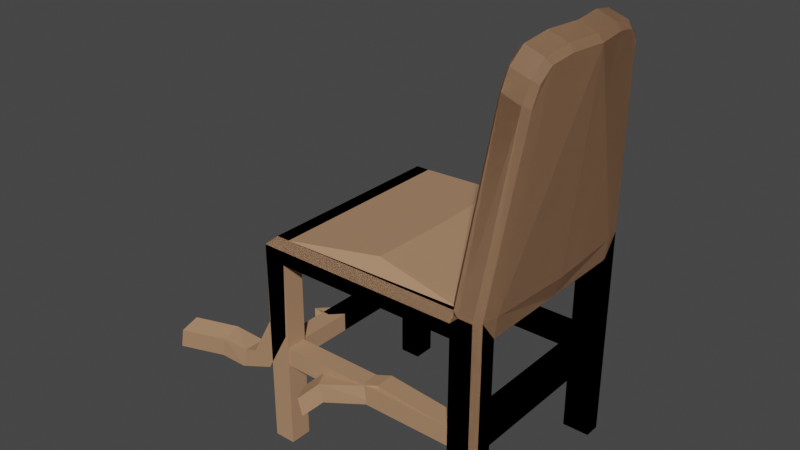 # Source: cadeira.blend  (saved by Blender 3.2.14; exported with 4.5.12 LTS)
import bpy
from mathutils import Matrix  # noqa: F401  (used for matrix-valued properties, if any)

bpy.ops.wm.read_factory_settings(use_empty=True)
scene = bpy.context.scene
scene.name = 'Scene'

# ---- collections
col_collection = bpy.data.collections.new('Collection'); scene.collection.children.link(col_collection)

# ---- materials (node trees are filled in below, after node groups)
mat_material = bpy.data.materials.new('Material')
mat_material.alpha_threshold = 0.0
mat_material.use_transparent_shadow = False
mat_material.line_color = (0.0, 0.0, 0.0, 1.0)

# ---- material node trees
mat_material.use_nodes = True; mat_material.node_tree.nodes.clear()
_N = mat_material.node_tree.nodes; _L = mat_material.node_tree.links
n0 = _N.new('ShaderNodeOutputMaterial'); n0.name = 'Material Output'; n0.location = (300, 300)
n1 = _N.new('ShaderNodeBsdfPrincipled'); n1.name = 'Principled BSDF'; n1.location = (10, 300)
n1.distribution = 'GGX'
n1.subsurface_method = 'RANDOM_WALK_SKIN'
n1.inputs[0].default_value = (0.448, 0.2501, 0.1384, 1.0)
n1.inputs[2].default_value = 0.6609
n1.inputs[3].default_value = 1.45
n1.inputs[13].default_value = 0.7754
n1.inputs[27].default_value = (0.0, 0.0, 0.0, 1.0)
n1.inputs[28].default_value = 1.0
_L.new(n1.outputs[0], n0.inputs[0])
n0.is_active_output = True

# ---- world
world_world = bpy.data.worlds.new('World'); scene.world = world_world
world_world.use_nodes = True; world_world.node_tree.nodes.clear()
_N = world_world.node_tree.nodes; _L = world_world.node_tree.links
n0 = _N.new('ShaderNodeOutputWorld'); n0.name = 'World Output'; n0.location = (300, 300)
n1 = _N.new('ShaderNodeBackground'); n1.name = 'Background'; n1.location = (10, 300)
n1.inputs[0].default_value = (0.05088, 0.05088, 0.05088, 1.0)
_L.new(n1.outputs[0], n0.inputs[0])
n0.is_active_output = True
world_world.color = (0.05088, 0.05088, 0.05088)
world_world.use_sun_shadow = False
world_world.sun_shadow_jitter_overblur = 0.0

# ---- meshes
me_cube = bpy.data.meshes.new('Cube')
me_cube.from_pydata([(-0.3, -0.2472, 0.4514), (0.2431, 2.899e-09, 0.4514), (-0.3, -3.577e-09, 0.4514), (0.2601, 3.101e-09, 0.5018), (-0.3, -0.196, 0.4514), (0.2496, -0.196, 0.5018), (0.2431, -0.196, 0.4514), (-0.2495, -0.2472, 0.4514), (-0.2495, -2.975e-09, 0.4514), (-0.2495, -2.975e-09, 0.5018), (-0.2495, -0.196, 0.5018), (-0.2495, -0.196, 0.4514), (0.1788, -0.2472, 0.4514), (0.1788, 2.132e-09, 0.4514), (0.1957, 2.334e-09, 0.5018), (0.1853, -0.196, 0.5018), (0.1788, -0.196, 0.4514), (-0.3, -0.196, -0.0008672), (-0.3, -0.2472, -0.0008672), (0.1788, -0.2472, -0.0008672), (0.2431, -0.196, -0.0008672), (-0.2495, -0.196, -0.0008672), (-0.2495, -0.2472, -0.0008672), (0.1788, -0.196, -0.0008672), (-0.2819, -0.2291, 0.5018), (-0.3, -0.2472, 0.4838), (-0.3, -3.577e-09, 0.4838), (-0.2819, -3.362e-09, 0.5018), (-0.3, -0.196, 0.4838), (-0.2819, -0.196, 0.5018), (-0.2495, -0.2472, 0.4838), (-0.2495, -0.2291, 0.5018), (0.1788, -0.2472, 0.4838), (0.1968, -0.2472, 0.5018), (0.2451, 2.923e-09, 1.002), (0.254, 3.029e-09, 1.009), (0.2435, -0.07704, 1.009), (0.2163, -0.1732, 0.9203), (0.224, -0.181, 0.9209), (0.2347, -0.07814, 1.002), (0.2223, -0.162, 0.9618), (0.2305, -0.1691, 0.9648), (0.2266, -0.1325, 0.9909), (0.2352, -0.1367, 0.9969), (0.1788, -0.2357, 0.4952), (0.1788, -0.2187, 0.5018), (0.1708, -0.2291, 0.5018), (0.1788, -0.2356, 0.5219), (0.1862, -0.2454, 0.5123), (0.2431, -0.234, 0.5018), (0.23, -0.2472, 0.5018), (0.23, -0.2472, 0.4514), (0.2431, -0.234, 0.4514), (0.2431, -0.234, -0.0008672), (0.23, -0.2472, -0.0008672), (0.297, -0.07885, 0.9793), (0.2964, 3.534e-09, 0.9941), (0.3075, 3.666e-09, 0.9793), (0.2859, -0.07704, 0.9941), (0.2666, -0.181, 0.9063), (0.279, -0.1686, 0.9004), (0.2777, -0.1367, 0.9824), (0.289, -0.1299, 0.9688), (0.273, -0.1691, 0.9502), (0.285, -0.1574, 0.9416), (0.1788, -0.196, 0.2506), (0.1788, -0.196, 0.1999), (0.1788, -0.2472, 0.1999), (0.1788, -0.2472, 0.2506), (0.2431, -0.196, 0.2506), (0.2431, -0.196, 0.1999), (0.2431, -0.234, 0.1999), (0.2431, -0.234, 0.2506), (0.23, -0.2472, 0.2506), (0.23, -0.2472, 0.1999), (-0.3, -0.196, 0.2506), (-0.3, -0.196, 0.1999), (-0.3, -0.2472, 0.1999), (-0.3, -0.2472, 0.2506), (-0.2495, -0.2472, 0.1999), (-0.2495, -0.2472, 0.2506), (-0.2495, -0.196, 0.1999), (-0.2495, -0.196, 0.2506), (0.1788, -0.199, 0.2476), (0.1788, -0.199, 0.2029), (0.1788, -0.2442, 0.2029), (0.1788, -0.2442, 0.2476), (-0.2549, -0.199, 0.2476), (-0.2549, -0.199, 0.2029), (-0.2549, -0.2442, 0.2029), (-0.2549, -0.2442, 0.2476), (0.1826, -0.196, 0.2475), (0.1826, -0.196, 0.2029), (0.2393, -0.196, 0.2475), (0.2393, -0.196, 0.2029), (0.1826, 2.178e-09, 0.2475), (0.1826, 2.178e-09, 0.2029), (0.2393, 2.853e-09, 0.2475), (0.2393, 2.853e-09, 0.2029), (-0.2961, -0.196, 0.2467), (-0.2961, -0.196, 0.2038), (-0.2534, -0.196, 0.2038), (-0.2534, -0.196, 0.2467), (-0.2961, -3.531e-09, 0.2467), (-0.2961, -3.531e-09, 0.2038), (-0.2534, -3.021e-09, 0.2038), (-0.2534, -3.021e-09, 0.2467), (-0.3, 0.2472, 0.4514), (-0.3, 0.196, 0.4514), (0.2496, 0.196, 0.5018), (0.2431, 0.196, 0.4514), (-0.2495, 0.2472, 0.4514), (-0.2495, 0.196, 0.5018), (-0.2495, 0.196, 0.4514), (0.1788, 0.2472, 0.4514), (0.1853, 0.196, 0.5018), (0.1788, 0.196, 0.4514), (-0.3, 0.196, -0.0008672), (-0.3, 0.2472, -0.0008672), (0.1788, 0.2472, -0.0008672), (0.2431, 0.196, -0.0008672), (-0.2495, 0.196, -0.0008672), (-0.2495, 0.2472, -0.0008672), (0.1788, 0.196, -0.0008672), (-0.2819, 0.2291, 0.5018), (-0.3, 0.2472, 0.4838), (-0.3, 0.196, 0.4838), (-0.2819, 0.196, 0.5018), (-0.2495, 0.2472, 0.4838), (-0.2495, 0.2291, 0.5018), (0.1788, 0.2472, 0.4838), (0.1968, 0.2472, 0.5018), (0.2435, 0.07704, 1.009), (0.2163, 0.1732, 0.9203), (0.224, 0.181, 0.9209), (0.2347, 0.07814, 1.002), (0.2223, 0.162, 0.9618), (0.2305, 0.1691, 0.9648), (0.2266, 0.1325, 0.9909), (0.2352, 0.1367, 0.9969), (0.1788, 0.2357, 0.4952), (0.1788, 0.2187, 0.5018), (0.1708, 0.2291, 0.5018), (0.1788, 0.2356, 0.5219), (0.1862, 0.2454, 0.5123), (0.2431, 0.234, 0.5018), (0.23, 0.2472, 0.5018), (0.23, 0.2472, 0.4514), (0.2431, 0.234, 0.4514), (0.2431, 0.234, -0.0008672), (0.23, 0.2472, -0.0008672), (0.297, 0.07885, 0.9793), (0.2859, 0.07704, 0.9941), (0.2666, 0.181, 0.9063), (0.279, 0.1686, 0.9004), (0.2777, 0.1367, 0.9824), (0.289, 0.1299, 0.9688), (0.273, 0.1691, 0.9502), (0.285, 0.1574, 0.9416), (0.1788, 0.196, 0.2506), (0.1788, 0.196, 0.1999), (0.1788, 0.2472, 0.1999), (0.1788, 0.2472, 0.2506), (0.2431, 0.196, 0.2506), (0.2431, 0.196, 0.1999), (0.2431, 0.234, 0.1999), (0.2431, 0.234, 0.2506), (0.23, 0.2472, 0.2506), (0.23, 0.2472, 0.1999), (-0.3, 0.196, 0.2506), (-0.3, 0.196, 0.1999), (-0.3, 0.2472, 0.1999), (-0.3, 0.2472, 0.2506), (-0.2495, 0.2472, 0.1999), (-0.2495, 0.2472, 0.2506), (-0.2495, 0.196, 0.1999), (-0.2495, 0.196, 0.2506), (0.1788, 0.199, 0.2476), (0.1788, 0.199, 0.2029), (0.1788, 0.2442, 0.2029), (0.1788, 0.2442, 0.2476), (-0.2549, 0.199, 0.2476), (-0.2549, 0.199, 0.2029), (-0.2549, 0.2442, 0.2029), (-0.2549, 0.2442, 0.2476), (0.1826, 0.196, 0.2475), (0.1826, 0.196, 0.2029), (0.2393, 0.196, 0.2475), (0.2393, 0.196, 0.2029), (-0.2961, 0.196, 0.2467), (-0.2961, 0.196, 0.2038), (-0.2534, 0.196, 0.2038), (-0.2534, 0.196, 0.2467)], [], [(70, 71, 53, 20), (31, 10, 29, 24), (12, 32, 30, 7), (4, 28, 26, 2), (10, 9, 27, 29), (7, 30, 25, 0), (1, 3, 5, 6), (8, 11, 4, 2), (13, 16, 11, 8), (63, 41, 38, 59), (15, 14, 9, 10), (16, 12, 7, 11), (67, 66, 23, 19), (5, 3, 57, 55, 62, 64, 60, 49), (1, 6, 16, 13), (21, 22, 18, 17), (58, 56, 35, 36), (66, 70, 20, 23), (77, 76, 17, 18), (20, 53, 54, 19, 23), (79, 77, 18, 22), (81, 79, 22, 21), (76, 81, 21, 17), (6, 5, 49, 52), (48, 33, 50, 59, 38), (44, 32, 33, 48), (74, 67, 19, 54), (61, 43, 41, 63), (44, 46, 31, 30, 32), (31, 24, 25, 30), (29, 27, 26, 28), (24, 29, 28, 25), (46, 45, 15, 10, 31), (0, 25, 28, 4), (44, 45, 46), (34, 39, 36, 35), (39, 42, 43, 36), (42, 40, 41, 43), (40, 37, 38, 41), (47, 45, 44, 48), (37, 47, 48, 38), (58, 36, 43, 61), (50, 51, 52, 49), (72, 52, 51, 73), (56, 58, 55, 57), (62, 55, 58, 61), (64, 62, 61, 63), (60, 64, 63, 59), (49, 60, 59, 50), (51, 50, 33, 32, 12), (53, 71, 74, 54), (71, 72, 73, 74), (51, 12, 68, 73), (73, 68, 67, 74), (16, 6, 69, 65), (70, 66, 92, 94), (12, 16, 65, 68), (6, 52, 72, 69), (69, 72, 71, 70), (4, 11, 82, 75), (81, 76, 100, 101), (11, 7, 80, 82), (82, 80, 79, 81), (7, 0, 78, 80), (80, 78, 77, 79), (0, 4, 75, 78), (78, 75, 76, 77), (67, 68, 86, 85), (86, 83, 87, 90), (68, 65, 83, 86), (65, 66, 84, 83), (66, 67, 85, 84), (90, 87, 88, 89), (83, 84, 88, 87), (84, 85, 89, 88), (85, 86, 90, 89), (91, 93, 97, 95), (69, 70, 94, 93), (65, 69, 93, 91), (66, 65, 91, 92), (92, 91, 95, 96), (94, 92, 96, 98), (93, 94, 98, 97), (101, 100, 104, 105), (82, 81, 101, 102), (76, 75, 99, 100), (75, 82, 102, 99), (102, 101, 105, 106), (99, 102, 106, 103), (100, 99, 103, 104), (14, 15, 45, 47, 37, 40, 42, 39, 34), (164, 120, 149, 165), (129, 124, 127, 112), (114, 111, 128, 130), (108, 2, 26, 126), (112, 127, 27, 9), (111, 107, 125, 128), (1, 110, 109, 3), (8, 2, 108, 113), (13, 8, 113, 116), (157, 153, 134, 137), (115, 112, 9, 14), (116, 113, 111, 114), (161, 119, 123, 160), (109, 145, 154, 158, 156, 151, 57, 3), (1, 13, 116, 110), (121, 117, 118, 122), (152, 132, 35, 56), (160, 123, 120, 164), (171, 118, 117, 170), (120, 123, 119, 150, 149), (173, 122, 118, 171), (175, 121, 122, 173), (170, 117, 121, 175), (110, 148, 145, 109), (144, 134, 153, 146, 131), (140, 144, 131, 130), (168, 150, 119, 161), (155, 157, 137, 139), (140, 130, 128, 129, 142), (129, 128, 125, 124), (127, 126, 26, 27), (124, 125, 126, 127), (142, 129, 112, 115, 141), (107, 108, 126, 125), (140, 142, 141), (34, 35, 132, 135), (135, 132, 139, 138), (138, 139, 137, 136), (136, 137, 134, 133), (143, 144, 140, 141), (133, 134, 144, 143), (152, 155, 139, 132), (146, 145, 148, 147), (166, 167, 147, 148), (56, 57, 151, 152), (156, 155, 152, 151), (158, 157, 155, 156), (154, 153, 157, 158), (145, 146, 153, 154), (147, 114, 130, 131, 146), (149, 150, 168, 165), (165, 168, 167, 166), (147, 167, 162, 114), (167, 168, 161, 162), (116, 159, 163, 110), (164, 188, 186, 160), (114, 162, 159, 116), (110, 163, 166, 148), (163, 164, 165, 166), (108, 169, 176, 113), (175, 191, 190, 170), (113, 176, 174, 111), (176, 175, 173, 174), (111, 174, 172, 107), (174, 173, 171, 172), (107, 172, 169, 108), (172, 171, 170, 169), (161, 179, 180, 162), (180, 184, 181, 177), (162, 180, 177, 159), (159, 177, 178, 160), (160, 178, 179, 161), (184, 183, 182, 181), (177, 181, 182, 178), (178, 182, 183, 179), (179, 183, 184, 180), (185, 95, 97, 187), (163, 187, 188, 164), (159, 185, 187, 163), (160, 186, 185, 159), (186, 96, 95, 185), (188, 98, 96, 186), (187, 97, 98, 188), (191, 105, 104, 190), (176, 192, 191, 175), (170, 190, 189, 169), (169, 189, 192, 176), (192, 106, 105, 191), (189, 103, 106, 192), (190, 104, 103, 189), (14, 34, 135, 138, 136, 133, 143, 141, 115)])
_uv = me_cube.uv_layers.new(name='UVMap')
_uv.uv.foreach_set('vector', [0.375, 0.4567, 0.375, 0.4945, 0.375, 0.4945, 0.375, 0.4567, 0.6325, 0.7078, 0.6683, 0.7078, 0.6683, 0.7425, 0.6325, 0.7425, 0.375, 0.5505, 0.5866, 0.5505, 0.5866, 0.7078, 0.375, 0.7078, 0.375, 0.7933, 0.5866, 0.7933, 0.5866, 0.875, 0.375, 0.875, 0.6683, 0.7078, 0.75, 0.7078, 0.75, 0.7425, 0.6683, 0.7425, 0.375, 0.7078, 0.5866, 0.7078, 0.5866, 0.75, 0.375, 0.75, 0.375, 0.375, 0.625, 0.375, 0.625, 0.4567, 0.375, 0.4567, 0.25, 0.7078, 0.3317, 0.7078, 0.3317, 0.75, 0.25, 0.75, 0.25, 0.5505, 0.3317, 0.5505, 0.3317, 0.7078, 0.25, 0.7078, 0.6252, 0.5055, 0.6265, 0.5473, 0.625, 0.5474, 0.625, 0.5055, 0.6683, 0.5505, 0.75, 0.5505, 0.75, 0.7078, 0.6683, 0.7078, 0.3317, 0.5505, 0.375, 0.5505, 0.375, 0.7078, 0.3317, 0.7078, 0.375, 0.5505, 0.3317, 0.5505, 0.3317, 0.5505, 0.375, 0.5505, 0.625, 0.4567, 0.625, 0.375, 0.625, 0.375, 0.625, 0.4567, 0.625, 0.4782, 0.625, 0.4895, 0.625, 0.4935, 0.625, 0.4945, 0.25, 0.5, 0.3317, 0.5, 0.3317, 0.5505, 0.25, 0.5505, 0.3317, 0.7078, 0.375, 0.7078, 0.375, 0.75, 0.3317, 0.75, 0.6683, 0.5055, 0.75, 0.5055, 0.75, 0.5473, 0.6683, 0.5473, 0.3317, 0.5505, 0.3317, 0.5, 0.3317, 0.5, 0.3317, 0.5505, 0.375, 0.75, 0.375, 0.7933, 0.375, 0.7933, 0.375, 0.75, 0.3317, 0.5, 0.3695, 0.5, 0.375, 0.5055, 0.375, 0.5505, 0.3317, 0.5505, 0.375, 0.7078, 0.375, 0.75, 0.375, 0.75, 0.375, 0.7078, 0.3317, 0.7078, 0.375, 0.7078, 0.375, 0.7078, 0.3317, 0.7078, 0.3317, 0.75, 0.3317, 0.7078, 0.3317, 0.7078, 0.3317, 0.75, 0.375, 0.4567, 0.625, 0.4567, 0.625, 0.4945, 0.375, 0.4945, 0.625, 0.5474, 0.625, 0.543, 0.625, 0.5055, 0.625, 0.5055, 0.625, 0.5474, 0.6298, 0.5505, 0.625, 0.5505, 0.625, 0.543, 0.625, 0.5474, 0.375, 0.5055, 0.375, 0.5505, 0.375, 0.5505, 0.375, 0.5055, 0.6435, 0.5055, 0.6435, 0.5473, 0.6265, 0.5473, 0.6252, 0.5055, 0.6157, 0.5505, 0.6325, 0.5538, 0.6325, 0.7078, 0.5866, 0.7078, 0.5866, 0.5505, 0.6325, 0.7078, 0.6325, 0.7425, 0.5866, 0.75, 0.5866, 0.7078, 0.625, 0.7933, 0.625, 0.875, 0.5866, 0.875, 0.5866, 0.7933, 0.625, 0.7575, 0.625, 0.7933, 0.5866, 0.7933, 0.5866, 0.75, 0.6325, 0.5538, 0.6369, 0.5505, 0.6683, 0.5505, 0.6683, 0.7078, 0.6325, 0.7078, 0.375, 0.75, 0.5866, 0.75, 0.5866, 0.7933, 0.375, 0.7933, 0.6157, 0.5505, 0.6325, 0.5505, 0.6325, 0.5538, 0.75, 0.5505, 0.6683, 0.5505, 0.6683, 0.5473, 0.75, 0.5473, 0.6683, 0.5505, 0.6452, 0.5505, 0.6435, 0.5473, 0.6683, 0.5473, 0.6452, 0.5505, 0.6308, 0.5505, 0.6265, 0.5473, 0.6435, 0.5473, 0.6308, 0.5505, 0.6288, 0.5505, 0.625, 0.5474, 0.6265, 0.5473, 0.6284, 0.5505, 0.6369, 0.5505, 0.6298, 0.5505, 0.625, 0.5474, 0.6288, 0.5505, 0.6284, 0.5505, 0.625, 0.5474, 0.625, 0.5474, 0.6683, 0.5055, 0.6683, 0.5473, 0.6435, 0.5473, 0.6435, 0.5055, 0.625, 0.5055, 0.375, 0.5055, 0.375, 0.4945, 0.625, 0.4945, 0.375, 0.4945, 0.375, 0.4945, 0.375, 0.5055, 0.375, 0.5055, 0.625, 0.375, 0.625, 0.4567, 0.625, 0.4567, 0.625, 0.375, 0.625, 0.4782, 0.625, 0.4567, 0.625, 0.4567, 0.625, 0.4815, 0.625, 0.4895, 0.625, 0.4782, 0.625, 0.4815, 0.625, 0.495, 0.625, 0.4935, 0.625, 0.4895, 0.625, 0.495, 0.625, 0.5, 0.625, 0.4945, 0.625, 0.4935, 0.625, 0.5055, 0.625, 0.5055, 0.375, 0.5055, 0.625, 0.5055, 0.625, 0.543, 0.5866, 0.5505, 0.375, 0.5505, 0.375, 0.4945, 0.375, 0.4945, 0.375, 0.5055, 0.375, 0.5055, 0.375, 0.4945, 0.375, 0.4945, 0.375, 0.5055, 0.375, 0.5055, 0.375, 0.5055, 0.375, 0.5505, 0.375, 0.5505, 0.375, 0.5055, 0.375, 0.5055, 0.375, 0.5505, 0.375, 0.5505, 0.375, 0.5055, 0.3317, 0.5505, 0.3317, 0.5, 0.3317, 0.5, 0.3317, 0.5505, 0.3317, 0.5, 0.3317, 0.5505, 0.3317, 0.5505, 0.3317, 0.5, 0.375, 0.5505, 0.3317, 0.5505, 0.3317, 0.5505, 0.375, 0.5505, 0.375, 0.4567, 0.375, 0.4945, 0.375, 0.4945, 0.375, 0.4567, 0.375, 0.4567, 0.375, 0.4945, 0.375, 0.4945, 0.375, 0.4567, 0.3317, 0.75, 0.3317, 0.7078, 0.3317, 0.7078, 0.3317, 0.75, 0.3317, 0.7078, 0.3317, 0.75, 0.3317, 0.75, 0.3317, 0.7078, 0.3317, 0.7078, 0.375, 0.7078, 0.375, 0.7078, 0.3317, 0.7078, 0.3317, 0.7078, 0.375, 0.7078, 0.375, 0.7078, 0.3317, 0.7078, 0.375, 0.7078, 0.375, 0.75, 0.375, 0.75, 0.375, 0.7078, 0.375, 0.7078, 0.375, 0.75, 0.375, 0.75, 0.375, 0.7078, 0.375, 0.75, 0.375, 0.7933, 0.375, 0.7933, 0.375, 0.75, 0.375, 0.75, 0.375, 0.7933, 0.375, 0.7933, 0.375, 0.75, 0.375, 0.5505, 0.375, 0.5505, 0.375, 0.5505, 0.375, 0.5505, 0.375, 0.5505, 0.3317, 0.5505, 0.3317, 0.5505, 0.375, 0.5505, 0.375, 0.5505, 0.3317, 0.5505, 0.3317, 0.5505, 0.375, 0.5505, 0.3317, 0.5505, 0.3317, 0.5505, 0.3317, 0.5505, 0.3317, 0.5505, 0.3317, 0.5505, 0.375, 0.5505, 0.375, 0.5505, 0.3317, 0.5505, 0.375, 0.5505, 0.3317, 0.5505, 0.3317, 0.5505, 0.375, 0.5505, 0.3317, 0.5505, 0.3317, 0.5505, 0.3317, 0.5505, 0.3317, 0.5505, 0.3317, 0.5505, 0.375, 0.5505, 0.375, 0.5505, 0.3317, 0.5505, 0.375, 0.5505, 0.375, 0.5505, 0.375, 0.5505, 0.375, 0.5505, 0.3317, 0.5505, 0.3317, 0.5, 0.3317, 0.5, 0.3317, 0.5505, 0.375, 0.4567, 0.375, 0.4567, 0.375, 0.4567, 0.375, 0.4567, 0.3317, 0.5505, 0.3317, 0.5, 0.3317, 0.5, 0.3317, 0.5505, 0.3317, 0.5505, 0.3317, 0.5505, 0.3317, 0.5505, 0.3317, 0.5505, 0.3317, 0.5505, 0.3317, 0.5505, 0.3317, 0.5505, 0.3317, 0.5505, 0.3317, 0.5, 0.3317, 0.5505, 0.3317, 0.5505, 0.3317, 0.5, 0.375, 0.4567, 0.375, 0.4567, 0.375, 0.4567, 0.375, 0.4567, 0.3317, 0.7078, 0.3317, 0.75, 0.3317, 0.75, 0.3317, 0.7078, 0.3317, 0.7078, 0.3317, 0.7078, 0.3317, 0.7078, 0.3317, 0.7078, 0.375, 0.7933, 0.375, 0.7933, 0.375, 0.7933, 0.375, 0.7933, 0.3317, 0.75, 0.3317, 0.7078, 0.3317, 0.7078, 0.3317, 0.75, 0.3317, 0.7078, 0.3317, 0.7078, 0.3317, 0.7078, 0.3317, 0.7078, 0.3317, 0.75, 0.3317, 0.7078, 0.3317, 0.7078, 0.3317, 0.75, 0.375, 0.7933, 0.375, 0.7933, 0.375, 0.7933, 0.375, 0.7933, 0.75, 0.5505, 0.6683, 0.5505, 0.6369, 0.5505, 0.6284, 0.5505, 0.6288, 0.5505, 0.6308, 0.5505, 0.6452, 0.5505, 0.6683, 0.5505, 0.75, 0.5505, 0.375, 0.4567, 0.375, 0.4567, 0.375, 0.4945, 0.375, 0.4945, 0.6325, 0.7078, 0.6325, 0.7425, 0.6683, 0.7425, 0.6683, 0.7078, 0.375, 0.5505, 0.375, 0.7078, 0.5866, 0.7078, 0.5866, 0.5505, 0.375, 0.7933, 0.375, 0.875, 0.5866, 0.875, 0.5866, 0.7933, 0.6683, 0.7078, 0.6683, 0.7425, 0.75, 0.7425, 0.75, 0.7078, 0.375, 0.7078, 0.375, 0.75, 0.5866, 0.75, 0.5866, 0.7078, 0.375, 0.375, 0.375, 0.4567, 0.625, 0.4567, 0.625, 0.375, 0.25, 0.7078, 0.25, 0.75, 0.3317, 0.75, 0.3317, 0.7078, 0.25, 0.5505, 0.25, 0.7078, 0.3317, 0.7078, 0.3317, 0.5505, 0.6252, 0.5055, 0.625, 0.5055, 0.625, 0.5474, 0.6265, 0.5473, 0.6683, 0.5505, 0.6683, 0.7078, 0.75, 0.7078, 0.75, 0.5505, 0.3317, 0.5505, 0.3317, 0.7078, 0.375, 0.7078, 0.375, 0.5505, 0.375, 0.5505, 0.375, 0.5505, 0.3317, 0.5505, 0.3317, 0.5505, 0.625, 0.4567, 0.625, 0.4945, 0.625, 0.4935, 0.625, 0.4895, 0.625, 0.4782, 0.625, 0.4567, 0.625, 0.375, 0.625, 0.375, 0.25, 0.5, 0.25, 0.5505, 0.3317, 0.5505, 0.3317, 0.5, 0.3317, 0.7078, 0.3317, 0.75, 0.375, 0.75, 0.375, 0.7078, 0.6683, 0.5055, 0.6683, 0.5473, 0.75, 0.5473, 0.75, 0.5055, 0.3317, 0.5505, 0.3317, 0.5505, 0.3317, 0.5, 0.3317, 0.5, 0.375, 0.75, 0.375, 0.75, 0.375, 0.7933, 0.375, 0.7933, 0.3317, 0.5, 0.3317, 0.5505, 0.375, 0.5505, 0.375, 0.5055, 0.3695, 0.5, 0.375, 0.7078, 0.375, 0.7078, 0.375, 0.75, 0.375, 0.75, 0.3317, 0.7078, 0.3317, 0.7078, 0.375, 0.7078, 0.375, 0.7078, 0.3317, 0.75, 0.3317, 0.75, 0.3317, 0.7078, 0.3317, 0.7078, 0.375, 0.4567, 0.375, 0.4945, 0.625, 0.4945, 0.625, 0.4567, 0.625, 0.5474, 0.625, 0.5474, 0.625, 0.5055, 0.625, 0.5055, 0.625, 0.543, 0.6298, 0.5505, 0.625, 0.5474, 0.625, 0.543, 0.625, 0.5505, 0.375, 0.5055, 0.375, 0.5055, 0.375, 0.5505, 0.375, 0.5505, 0.6435, 0.5055, 0.6252, 0.5055, 0.6265, 0.5473, 0.6435, 0.5473, 0.6157, 0.5505, 0.5866, 0.5505, 0.5866, 0.7078, 0.6325, 0.7078, 0.6325, 0.5538, 0.6325, 0.7078, 0.5866, 0.7078, 0.5866, 0.75, 0.6325, 0.7425, 0.625, 0.7933, 0.5866, 0.7933, 0.5866, 0.875, 0.625, 0.875, 0.625, 0.7575, 0.5866, 0.75, 0.5866, 0.7933, 0.625, 0.7933, 0.6325, 0.5538, 0.6325, 0.7078, 0.6683, 0.7078, 0.6683, 0.5505, 0.6369, 0.5505, 0.375, 0.75, 0.375, 0.7933, 0.5866, 0.7933, 0.5866, 0.75, 0.6157, 0.5505, 0.6325, 0.5538, 0.6325, 0.5505, 0.75, 0.5505, 0.75, 0.5473, 0.6683, 0.5473, 0.6683, 0.5505, 0.6683, 0.5505, 0.6683, 0.5473, 0.6435, 0.5473, 0.6452, 0.5505, 0.6452, 0.5505, 0.6435, 0.5473, 0.6265, 0.5473, 0.6308, 0.5505, 0.6308, 0.5505, 0.6265, 0.5473, 0.625, 0.5474, 0.6288, 0.5505, 0.6284, 0.5505, 0.625, 0.5474, 0.6298, 0.5505, 0.6369, 0.5505, 0.6288, 0.5505, 0.625, 0.5474, 0.625, 0.5474, 0.6284, 0.5505, 0.6683, 0.5055, 0.6435, 0.5055, 0.6435, 0.5473, 0.6683, 0.5473, 0.625, 0.5055, 0.625, 0.4945, 0.375, 0.4945, 0.375, 0.5055, 0.375, 0.4945, 0.375, 0.5055, 0.375, 0.5055, 0.375, 0.4945, 0.625, 0.375, 0.625, 0.375, 0.625, 0.4567, 0.625, 0.4567, 0.625, 0.4782, 0.625, 0.4815, 0.625, 0.4567, 0.625, 0.4567, 0.625, 0.4895, 0.625, 0.495, 0.625, 0.4815, 0.625, 0.4782, 0.625, 0.4935, 0.625, 0.5, 0.625, 0.495, 0.625, 0.4895, 0.625, 0.4945, 0.625, 0.5055, 0.625, 0.5055, 0.625, 0.4935, 0.375, 0.5055, 0.375, 0.5505, 0.5866, 0.5505, 0.625, 0.543, 0.625, 0.5055, 0.375, 0.4945, 0.375, 0.5055, 0.375, 0.5055, 0.375, 0.4945, 0.375, 0.4945, 0.375, 0.5055, 0.375, 0.5055, 0.375, 0.4945, 0.375, 0.5055, 0.375, 0.5055, 0.375, 0.5505, 0.375, 0.5505, 0.375, 0.5055, 0.375, 0.5055, 0.375, 0.5505, 0.375, 0.5505, 0.3317, 0.5505, 0.3317, 0.5505, 0.3317, 0.5, 0.3317, 0.5, 0.3317, 0.5, 0.3317, 0.5, 0.3317, 0.5505, 0.3317, 0.5505, 0.375, 0.5505, 0.375, 0.5505, 0.3317, 0.5505, 0.3317, 0.5505, 0.375, 0.4567, 0.375, 0.4567, 0.375, 0.4945, 0.375, 0.4945, 0.375, 0.4567, 0.375, 0.4567, 0.375, 0.4945, 0.375, 0.4945, 0.3317, 0.75, 0.3317, 0.75, 0.3317, 0.7078, 0.3317, 0.7078, 0.3317, 0.7078, 0.3317, 0.7078, 0.3317, 0.75, 0.3317, 0.75, 0.3317, 0.7078, 0.3317, 0.7078, 0.375, 0.7078, 0.375, 0.7078, 0.3317, 0.7078, 0.3317, 0.7078, 0.375, 0.7078, 0.375, 0.7078, 0.375, 0.7078, 0.375, 0.7078, 0.375, 0.75, 0.375, 0.75, 0.375, 0.7078, 0.375, 0.7078, 0.375, 0.75, 0.375, 0.75, 0.375, 0.75, 0.375, 0.75, 0.375, 0.7933, 0.375, 0.7933, 0.375, 0.75, 0.375, 0.75, 0.375, 0.7933, 0.375, 0.7933, 0.375, 0.5505, 0.375, 0.5505, 0.375, 0.5505, 0.375, 0.5505, 0.375, 0.5505, 0.375, 0.5505, 0.3317, 0.5505, 0.3317, 0.5505, 0.375, 0.5505, 0.375, 0.5505, 0.3317, 0.5505, 0.3317, 0.5505, 0.3317, 0.5505, 0.3317, 0.5505, 0.3317, 0.5505, 0.3317, 0.5505, 0.3317, 0.5505, 0.3317, 0.5505, 0.375, 0.5505, 0.375, 0.5505, 0.375, 0.5505, 0.375, 0.5505, 0.3317, 0.5505, 0.3317, 0.5505, 0.3317, 0.5505, 0.3317, 0.5505, 0.3317, 0.5505, 0.3317, 0.5505, 0.3317, 0.5505, 0.3317, 0.5505, 0.375, 0.5505, 0.375, 0.5505, 0.375, 0.5505, 0.375, 0.5505, 0.375, 0.5505, 0.375, 0.5505, 0.3317, 0.5505, 0.3317, 0.5505, 0.3317, 0.5, 0.3317, 0.5, 0.375, 0.4567, 0.375, 0.4567, 0.375, 0.4567, 0.375, 0.4567, 0.3317, 0.5505, 0.3317, 0.5505, 0.3317, 0.5, 0.3317, 0.5, 0.3317, 0.5505, 0.3317, 0.5505, 0.3317, 0.5505, 0.3317, 0.5505, 0.3317, 0.5505, 0.3317, 0.5505, 0.3317, 0.5505, 0.3317, 0.5505, 0.3317, 0.5, 0.3317, 0.5, 0.3317, 0.5505, 0.3317, 0.5505, 0.375, 0.4567, 0.375, 0.4567, 0.375, 0.4567, 0.375, 0.4567, 0.3317, 0.7078, 0.3317, 0.7078, 0.3317, 0.75, 0.3317, 0.75, 0.3317, 0.7078, 0.3317, 0.7078, 0.3317, 0.7078, 0.3317, 0.7078, 0.375, 0.7933, 0.375, 0.7933, 0.375, 0.7933, 0.375, 0.7933, 0.3317, 0.75, 0.3317, 0.75, 0.3317, 0.7078, 0.3317, 0.7078, 0.3317, 0.7078, 0.3317, 0.7078, 0.3317, 0.7078, 0.3317, 0.7078, 0.3317, 0.75, 0.3317, 0.75, 0.3317, 0.7078, 0.3317, 0.7078, 0.375, 0.7933, 0.375, 0.7933, 0.375, 0.7933, 0.375, 0.7933, 0.75, 0.5505, 0.75, 0.5505, 0.6683, 0.5505, 0.6452, 0.5505, 0.6308, 0.5505, 0.6288, 0.5505, 0.6284, 0.5505, 0.6369, 0.5505, 0.6683, 0.5505])
me_cube.materials.append(mat_material)
me_cube.use_mirror_vertex_groups = False
me_cube.update()
me_cube_001 = bpy.data.meshes.new('Cube.001')
me_cube_001.from_pydata([(-0.3, -0.2472, 0.4514), (0.2431, 2.899e-09, 0.4514), (-0.3, -3.577e-09, 0.4514), (0.2601, 3.101e-09, 0.5018), (-0.3, -0.196, 0.4514), (0.2496, -0.196, 0.5018), (0.2431, -0.196, 0.4514), (-0.2495, -0.2472, 0.4514), (-0.2495, -2.975e-09, 0.4514), (-0.2495, -2.975e-09, 0.5018), (-0.2495, -0.196, 0.5018), (-0.2495, -0.196, 0.4514), (0.1788, -0.2472, 0.4514), (0.1788, 2.132e-09, 0.4514), (0.1957, 2.334e-09, 0.5018), (0.1853, -0.196, 0.5018), (0.1788, -0.196, 0.4514), (-0.5313, -0.2605, 0.221), (-0.5211, -0.3103, 0.2154), (0.2373, -0.2472, -0.002509), (0.2935, -0.196, 0.02875), (-0.5439, -0.2577, 0.1721), (-0.5337, -0.3075, 0.1666), (0.2373, -0.196, -0.002509), (-0.2819, -0.2291, 0.5018), (-0.3, -0.2472, 0.4838), (-0.3, -3.577e-09, 0.4838), (-0.2819, -3.362e-09, 0.5018), (-0.3, -0.196, 0.4838), (-0.2819, -0.196, 0.5018), (-0.2495, -0.2472, 0.4838), (-0.2495, -0.2291, 0.5018), (0.1788, -0.2472, 0.4838), (0.1968, -0.2472, 0.5018), (0.2451, 2.923e-09, 1.002), (0.254, 3.029e-09, 1.009), (0.2435, -0.07704, 1.009), (0.2163, -0.1732, 0.9203), (0.224, -0.181, 0.9209), (0.2347, -0.07814, 1.002), (0.2223, -0.162, 0.9618), (0.2305, -0.1691, 0.9648), (0.2266, -0.1325, 0.9909), (0.2352, -0.1367, 0.9969), (0.1788, -0.2357, 0.4952), (0.1788, -0.2187, 0.5018), (0.1708, -0.2291, 0.5018), (0.1788, -0.2356, 0.5219), (0.1862, -0.2454, 0.5123), (0.2431, -0.234, 0.5018), (0.23, -0.2472, 0.5018), (0.23, -0.2472, 0.4514), (0.2431, -0.234, 0.4514), (0.2935, -0.234, 0.02875), (0.2821, -0.2472, 0.02239), (0.297, -0.07885, 0.9793), (0.2964, 3.534e-09, 0.9941), (0.3075, 3.666e-09, 0.9793), (0.2859, -0.07704, 0.9941), (0.2666, -0.181, 0.9063), (0.279, -0.1686, 0.9004), (0.2777, -0.1367, 0.9824), (0.289, -0.1299, 0.9688), (0.273, -0.1691, 0.9502), (0.285, -0.1574, 0.9416), (0.1788, -0.196, 0.2506), (0.1788, -0.196, 0.1999), (0.1788, -0.2472, 0.1999), (0.1788, -0.2472, 0.2506), (0.2431, -0.196, 0.2506), (0.2431, -0.196, 0.1999), (0.2431, -0.234, 0.1999), (0.2431, -0.234, 0.2506), (0.23, -0.2472, 0.2506), (0.23, -0.2472, 0.1999), (-0.3297, -0.196, 0.2438), (-0.3539, -0.196, 0.1993), (-0.3539, -0.2472, 0.1993), (-0.3297, -0.2472, 0.2438), (-0.3094, -0.2472, 0.1752), (-0.2853, -0.2472, 0.2197), (-0.3094, -0.196, 0.1752), (-0.2853, -0.196, 0.2197), (0.1788, -0.199, 0.2476), (0.1788, -0.199, 0.2029), (0.1788, -0.2442, 0.2029), (0.1788, -0.2442, 0.2476), (-0.2549, -0.199, 0.2476), (-0.2549, -0.199, 0.2029), (-0.2549, -0.2442, 0.2029), (-0.2549, -0.2442, 0.2476), (0.1826, -0.196, 0.2475), (0.1826, -0.196, 0.2029), (0.2393, -0.196, 0.2475), (0.2393, -0.196, 0.2029), (0.1826, 2.178e-09, 0.2475), (0.1826, 2.178e-09, 0.2029), (0.2393, 2.853e-09, 0.2475), (0.2393, 2.853e-09, 0.2029), (-0.3281, -0.196, 0.2385), (-0.3486, -0.196, 0.2009), (-0.311, -0.196, 0.1804), (-0.2905, -0.196, 0.2181), (-0.2961, -3.531e-09, 0.2467), (-0.2961, -3.531e-09, 0.2038), (-0.2534, -3.021e-09, 0.2038), (-0.2534, -3.021e-09, 0.2467), (-0.3218, -0.08861, 0.2038), (-0.2961, -0.06337, 0.2038), (-0.2534, -0.06337, 0.2038), (-0.2791, -0.08861, 0.2038), (-0.2534, -0.06337, 0.2467), (-0.2791, -0.08861, 0.2467), (-0.2961, -0.06337, 0.2467), (-0.3218, -0.08861, 0.2467), (-0.3, 0.2472, 0.4514), (-0.3, 0.196, 0.4514), (0.2496, 0.196, 0.5018), (0.2431, 0.196, 0.4514), (-0.2495, 0.2472, 0.4514), (-0.2495, 0.196, 0.5018), (-0.2495, 0.196, 0.4514), (0.1788, 0.2472, 0.4514), (0.1853, 0.196, 0.5018), (0.1788, 0.196, 0.4514), (-0.3, 0.196, -0.0008672), (-0.3, 0.2472, -0.0008672), (0.1788, 0.2472, -0.0008672), (0.2431, 0.196, -0.0008672), (-0.2495, 0.196, -0.0008672), (-0.2495, 0.2472, -0.0008672), (0.1788, 0.196, -0.0008672), (-0.2819, 0.2291, 0.5018), (-0.3, 0.2472, 0.4838), (-0.3, 0.196, 0.4838), (-0.2819, 0.196, 0.5018), (-0.2495, 0.2472, 0.4838), (-0.2495, 0.2291, 0.5018), (0.1788, 0.2472, 0.4838), (0.1968, 0.2472, 0.5018), (0.2435, 0.07704, 1.009), (0.2163, 0.1732, 0.9203), (0.224, 0.181, 0.9209), (0.2347, 0.07814, 1.002), (0.2223, 0.162, 0.9618), (0.2305, 0.1691, 0.9648), (0.2266, 0.1325, 0.9909), (0.2352, 0.1367, 0.9969), (0.1788, 0.2357, 0.4952), (0.1788, 0.2187, 0.5018), (0.1708, 0.2291, 0.5018), (0.1788, 0.2356, 0.5219), (0.1862, 0.2454, 0.5123), (0.2431, 0.234, 0.5018), (0.23, 0.2472, 0.5018), (0.23, 0.2472, 0.4514), (0.2431, 0.234, 0.4514), (0.2431, 0.234, -0.0008672), (0.23, 0.2472, -0.0008672), (0.297, 0.07885, 0.9793), (0.2859, 0.07704, 0.9941), (0.2666, 0.181, 0.9063), (0.279, 0.1686, 0.9004), (0.2777, 0.1367, 0.9824), (0.289, 0.1299, 0.9688), (0.273, 0.1691, 0.9502), (0.285, 0.1574, 0.9416), (0.1788, 0.196, 0.2506), (0.1788, 0.196, 0.1999), (0.1788, 0.2472, 0.1999), (0.1788, 0.2472, 0.2506), (0.2431, 0.196, 0.2506), (0.2431, 0.196, 0.1999), (0.2431, 0.234, 0.1999), (0.2431, 0.234, 0.2506), (0.23, 0.2472, 0.2506), (0.23, 0.2472, 0.1999), (-0.3, 0.196, 0.2506), (-0.3, 0.196, 0.1999), (-0.3, 0.2472, 0.1999), (-0.3, 0.2472, 0.2506), (-0.2495, 0.2472, 0.1999), (-0.2495, 0.2472, 0.2506), (-0.2495, 0.196, 0.1999), (-0.2495, 0.196, 0.2506), (0.1788, 0.199, 0.2476), (0.1788, 0.199, 0.2029), (0.1788, 0.2442, 0.2029), (0.1788, 0.2442, 0.2476), (-0.2549, 0.199, 0.2476), (-0.2549, 0.199, 0.2029), (-0.2549, 0.2442, 0.2029), (-0.2549, 0.2442, 0.2476), (0.1826, 0.196, 0.2475), (0.1826, 0.196, 0.2029), (0.2393, 0.196, 0.2475), (0.2393, 0.196, 0.2029), (-0.2961, 0.196, 0.2467), (-0.2961, 0.196, 0.2038), (-0.2534, 0.196, 0.2038), (-0.2534, 0.196, 0.2467), (-0.2961, 0.1287, 0.2038), (-0.2961, 0.06337, 0.2038), (-0.2534, 0.06337, 0.2038), (-0.2534, 0.1287, 0.2038), (-0.2534, 0.06337, 0.2467), (-0.2534, 0.1287, 0.2467), (-0.2961, 0.06337, 0.2467), (-0.2961, 0.1287, 0.2467), (-0.3846, -0.196, 0.1891), (-0.3846, -0.2472, 0.1891), (-0.3969, -0.2472, 0.1401), (-0.3969, -0.196, 0.1401), (-0.1923, -0.2608, 0.1846), (-0.172, -0.3011, 0.1845), (-0.1843, -0.2567, 0.1407), (-0.1641, -0.2971, 0.1407), (-0.1302, -0.2802, 0.2275), (-0.1505, -0.2399, 0.2276), (-0.1425, -0.2358, 0.1837), (-0.1223, -0.2762, 0.1837), (0.001037, -0.2328, 0.21), (-0.007859, -0.2333, 0.2539), (-0.0008305, -0.1877, 0.2101), (-0.009727, -0.1881, 0.2539), (0.1788, -0.196, 0.06969), (0.2431, -0.196, 0.06969), (0.23, -0.2472, 0.06969), (0.1788, -0.2472, 0.06969), (0.2431, -0.234, 0.06969), (0.1992, -0.196, 0.01669), (0.2555, -0.196, 0.04795), (0.244, -0.2472, 0.04159), (0.1992, -0.2472, 0.01669), (0.2555, -0.234, 0.04795), (-0.4556, -0.2056, 0.2003), (-0.4455, -0.2555, 0.1948), (-0.458, -0.2526, 0.1459), (-0.4682, -0.2028, 0.1514), (-0.2992, -0.2472, 0.2998), (-0.2548, -0.2472, 0.2757), (-0.2548, -0.196, 0.2757), (-0.2992, -0.196, 0.2998), (-0.02687, -3.204e-10, 0.5277), (-0.0321, -0.196, 0.5277), (-0.0321, 0.196, 0.5277)], [], [(231, 234, 53, 20), (31, 10, 29, 24), (12, 32, 30, 7), (4, 28, 26, 2), (10, 9, 27, 29), (7, 30, 25, 0), (1, 3, 5, 6), (8, 11, 4, 2), (13, 16, 11, 8), (63, 41, 38, 59), (244, 243, 9, 10), (16, 12, 7, 11), (233, 230, 23, 19), (5, 3, 57, 55, 62, 64, 60, 49), (1, 6, 16, 13), (21, 22, 18, 17), (58, 56, 35, 36), (230, 231, 20, 23), (236, 235, 17, 18), (20, 53, 54, 19, 23), (237, 236, 18, 22), (238, 237, 22, 21), (235, 238, 21, 17), (6, 5, 49, 52), (48, 33, 50, 59, 38), (44, 32, 33, 48), (232, 233, 19, 54), (61, 43, 41, 63), (44, 46, 31, 30, 32), (31, 24, 25, 30), (29, 27, 26, 28), (24, 29, 28, 25), (46, 45, 15, 244, 10, 31), (0, 25, 28, 4), (44, 45, 46), (34, 39, 36, 35), (39, 42, 43, 36), (42, 40, 41, 43), (40, 37, 38, 41), (47, 45, 44, 48), (37, 47, 48, 38), (58, 36, 43, 61), (50, 51, 52, 49), (72, 52, 51, 73), (56, 58, 55, 57), (62, 55, 58, 61), (64, 62, 61, 63), (60, 64, 63, 59), (49, 60, 59, 50), (51, 50, 33, 32, 12), (229, 71, 74, 227), (71, 72, 73, 74), (51, 12, 68, 73), (73, 68, 67, 74), (16, 6, 69, 65), (70, 66, 92, 94), (12, 16, 65, 68), (6, 52, 72, 69), (69, 72, 71, 70), (242, 241, 82, 75), (81, 76, 100, 101), (241, 240, 80, 82), (82, 80, 79, 81), (240, 239, 78, 80), (80, 78, 77, 79), (239, 242, 75, 78), (78, 75, 76, 77), (67, 68, 86, 85), (221, 222, 217, 220), (68, 65, 83, 86), (65, 66, 84, 83), (66, 67, 85, 84), (90, 87, 88, 89), (223, 221, 220, 219), (224, 223, 219, 218), (222, 224, 218, 217), (91, 93, 97, 95), (69, 70, 94, 93), (65, 69, 93, 91), (66, 65, 91, 92), (92, 91, 95, 96), (94, 92, 96, 98), (93, 94, 98, 97), (109, 108, 104, 105), (82, 81, 101, 102), (76, 75, 99, 100), (75, 82, 102, 99), (111, 109, 105, 106), (113, 111, 106, 103), (108, 113, 103, 104), (14, 15, 45, 47, 37, 40, 42, 39, 34), (107, 114, 113, 108), (114, 112, 111, 113), (112, 110, 109, 111), (110, 107, 108, 109), (172, 128, 157, 173), (137, 132, 135, 120), (122, 119, 136, 138), (116, 2, 26, 134), (120, 135, 27, 9), (119, 115, 133, 136), (1, 118, 117, 3), (8, 2, 116, 121), (13, 8, 121, 124), (165, 161, 142, 145), (245, 120, 9, 243), (124, 121, 119, 122), (169, 127, 131, 168), (117, 153, 162, 166, 164, 159, 57, 3), (1, 13, 124, 118), (129, 125, 126, 130), (160, 140, 35, 56), (168, 131, 128, 172), (179, 126, 125, 178), (128, 131, 127, 158, 157), (181, 130, 126, 179), (183, 129, 130, 181), (178, 125, 129, 183), (118, 156, 153, 117), (152, 142, 161, 154, 139), (148, 152, 139, 138), (176, 158, 127, 169), (163, 165, 145, 147), (148, 138, 136, 137, 150), (137, 136, 133, 132), (135, 134, 26, 27), (132, 133, 134, 135), (150, 137, 120, 245, 123, 149), (115, 116, 134, 133), (148, 150, 149), (34, 35, 140, 143), (143, 140, 147, 146), (146, 147, 145, 144), (144, 145, 142, 141), (151, 152, 148, 149), (141, 142, 152, 151), (160, 163, 147, 140), (154, 153, 156, 155), (174, 175, 155, 156), (56, 57, 159, 160), (164, 163, 160, 159), (166, 165, 163, 164), (162, 161, 165, 166), (153, 154, 161, 162), (155, 122, 138, 139, 154), (157, 158, 176, 173), (173, 176, 175, 174), (155, 175, 170, 122), (175, 176, 169, 170), (124, 167, 171, 118), (172, 196, 194, 168), (122, 170, 167, 124), (118, 171, 174, 156), (171, 172, 173, 174), (116, 177, 184, 121), (183, 199, 198, 178), (121, 184, 182, 119), (184, 183, 181, 182), (119, 182, 180, 115), (182, 181, 179, 180), (115, 180, 177, 116), (180, 179, 178, 177), (169, 187, 188, 170), (188, 192, 189, 185), (170, 188, 185, 167), (167, 185, 186, 168), (168, 186, 187, 169), (192, 191, 190, 189), (185, 189, 190, 186), (186, 190, 191, 187), (187, 191, 192, 188), (193, 95, 97, 195), (171, 195, 196, 172), (167, 193, 195, 171), (168, 194, 193, 167), (194, 96, 95, 193), (196, 98, 96, 194), (195, 97, 98, 196), (203, 105, 104, 202), (184, 200, 199, 183), (178, 198, 197, 177), (177, 197, 200, 184), (205, 106, 105, 203), (207, 103, 106, 205), (202, 104, 103, 207), (14, 34, 143, 146, 144, 141, 151, 149, 123), (198, 201, 208, 197), (201, 202, 207, 208), (197, 208, 206, 200), (208, 207, 205, 206), (200, 206, 204, 199), (206, 205, 203, 204), (199, 204, 201, 198), (204, 203, 202, 201), (76, 81, 212, 209), (81, 79, 211, 212), (79, 77, 210, 211), (77, 76, 209, 210), (220, 217, 214, 216), (219, 220, 216, 215), (218, 219, 215, 213), (217, 218, 213, 214), (86, 83, 224, 222), (83, 84, 223, 224), (84, 85, 221, 223), (85, 86, 222, 221), (234, 229, 227, 232), (74, 67, 228, 227), (66, 70, 226, 225), (67, 66, 225, 228), (70, 71, 229, 226), (53, 234, 232, 54), (227, 228, 233, 232), (225, 226, 231, 230), (228, 225, 230, 233), (226, 229, 234, 231), (209, 212, 238, 235), (212, 211, 237, 238), (211, 210, 236, 237), (210, 209, 235, 236), (0, 4, 242, 239), (7, 0, 239, 240), (11, 7, 240, 241), (4, 11, 241, 242), (123, 245, 243, 14), (15, 14, 243, 244)])
_uv = me_cube_001.uv_layers.new(name='UVMap')
_uv.uv.foreach_set('vector', [0.375, 0.4567, 0.375, 0.4945, 0.375, 0.4945, 0.375, 0.4567, 0.6325, 0.7078, 0.6683, 0.7078, 0.6683, 0.7425, 0.6325, 0.7425, 0.375, 0.5505, 0.5866, 0.5505, 0.5866, 0.7078, 0.375, 0.7078, 0.375, 0.7933, 0.5866, 0.7933, 0.5866, 0.875, 0.375, 0.875, 0.6683, 0.7078, 0.75, 0.7078, 0.75, 0.7425, 0.6683, 0.7425, 0.375, 0.7078, 0.5866, 0.7078, 0.5866, 0.75, 0.375, 0.75, 0.375, 0.375, 0.625, 0.375, 0.625, 0.4567, 0.375, 0.4567, 0.25, 0.7078, 0.3317, 0.7078, 0.3317, 0.75, 0.25, 0.75, 0.25, 0.5505, 0.3317, 0.5505, 0.3317, 0.7078, 0.25, 0.7078, 0.6252, 0.5055, 0.6265, 0.5473, 0.625, 0.5474, 0.625, 0.5055, 0.6683, 0.6291, 0.75, 0.6291, 0.75, 0.7078, 0.6683, 0.7078, 0.3317, 0.5505, 0.375, 0.5505, 0.375, 0.7078, 0.3317, 0.7078, 0.375, 0.5505, 0.3317, 0.5505, 0.3317, 0.5505, 0.375, 0.5505, 0.625, 0.4567, 0.625, 0.375, 0.625, 0.375, 0.625, 0.4567, 0.625, 0.4782, 0.625, 0.4895, 0.625, 0.4935, 0.625, 0.4945, 0.25, 0.5, 0.3317, 0.5, 0.3317, 0.5505, 0.25, 0.5505, 0.3317, 0.7078, 0.375, 0.7078, 0.375, 0.75, 0.3317, 0.75, 0.6683, 0.5055, 0.75, 0.5055, 0.75, 0.5473, 0.6683, 0.5473, 0.3317, 0.5505, 0.3317, 0.5, 0.3317, 0.5, 0.3317, 0.5505, 0.375, 0.75, 0.375, 0.7933, 0.375, 0.7933, 0.375, 0.75, 0.3317, 0.5, 0.3695, 0.5, 0.375, 0.5055, 0.375, 0.5505, 0.3317, 0.5505, 0.375, 0.7078, 0.375, 0.75, 0.375, 0.75, 0.375, 0.7078, 0.3317, 0.7078, 0.375, 0.7078, 0.375, 0.7078, 0.3317, 0.7078, 0.3317, 0.75, 0.3317, 0.7078, 0.3317, 0.7078, 0.3317, 0.75, 0.375, 0.4567, 0.625, 0.4567, 0.625, 0.4945, 0.375, 0.4945, 0.625, 0.5474, 0.625, 0.543, 0.625, 0.5055, 0.625, 0.5055, 0.625, 0.5474, 0.6298, 0.5505, 0.625, 0.5505, 0.625, 0.543, 0.625, 0.5474, 0.375, 0.5055, 0.375, 0.5505, 0.375, 0.5505, 0.375, 0.5055, 0.6435, 0.5055, 0.6435, 0.5473, 0.6265, 0.5473, 0.6252, 0.5055, 0.6157, 0.5505, 0.6325, 0.5538, 0.6325, 0.7078, 0.5866, 0.7078, 0.5866, 0.5505, 0.6325, 0.7078, 0.6325, 0.7425, 0.5866, 0.75, 0.5866, 0.7078, 0.625, 0.7933, 0.625, 0.875, 0.5866, 0.875, 0.5866, 0.7933, 0.625, 0.7575, 0.625, 0.7933, 0.5866, 0.7933, 0.5866, 0.75, 0.6325, 0.5538, 0.6369, 0.5505, 0.6683, 0.5505, 0.6683, 0.6291, 0.6683, 0.7078, 0.6325, 0.7078, 0.375, 0.75, 0.5866, 0.75, 0.5866, 0.7933, 0.375, 0.7933, 0.6157, 0.5505, 0.6325, 0.5505, 0.6325, 0.5538, 0.75, 0.5505, 0.6683, 0.5505, 0.6683, 0.5473, 0.75, 0.5473, 0.6683, 0.5505, 0.6452, 0.5505, 0.6435, 0.5473, 0.6683, 0.5473, 0.6452, 0.5505, 0.6308, 0.5505, 0.6265, 0.5473, 0.6435, 0.5473, 0.6308, 0.5505, 0.6288, 0.5505, 0.625, 0.5474, 0.6265, 0.5473, 0.6284, 0.5505, 0.6369, 0.5505, 0.6298, 0.5505, 0.625, 0.5474, 0.6288, 0.5505, 0.6284, 0.5505, 0.625, 0.5474, 0.625, 0.5474, 0.6683, 0.5055, 0.6683, 0.5473, 0.6435, 0.5473, 0.6435, 0.5055, 0.625, 0.5055, 0.375, 0.5055, 0.375, 0.4945, 0.625, 0.4945, 0.375, 0.4945, 0.375, 0.4945, 0.375, 0.5055, 0.375, 0.5055, 0.625, 0.375, 0.625, 0.4567, 0.625, 0.4567, 0.625, 0.375, 0.625, 0.4782, 0.625, 0.4567, 0.625, 0.4567, 0.625, 0.4815, 0.625, 0.4895, 0.625, 0.4782, 0.625, 0.4815, 0.625, 0.495, 0.625, 0.4935, 0.625, 0.4895, 0.625, 0.495, 0.625, 0.5, 0.625, 0.4945, 0.625, 0.4935, 0.625, 0.5055, 0.625, 0.5055, 0.375, 0.5055, 0.625, 0.5055, 0.625, 0.543, 0.5866, 0.5505, 0.375, 0.5505, 0.375, 0.4945, 0.375, 0.4945, 0.375, 0.5055, 0.375, 0.5055, 0.375, 0.4945, 0.375, 0.4945, 0.375, 0.5055, 0.375, 0.5055, 0.375, 0.5055, 0.375, 0.5505, 0.375, 0.5505, 0.375, 0.5055, 0.375, 0.5055, 0.375, 0.5505, 0.375, 0.5505, 0.375, 0.5055, 0.3317, 0.5505, 0.3317, 0.5, 0.3317, 0.5, 0.3317, 0.5505, 0.3317, 0.5, 0.3317, 0.5505, 0.3317, 0.5505, 0.3317, 0.5, 0.375, 0.5505, 0.3317, 0.5505, 0.3317, 0.5505, 0.375, 0.5505, 0.375, 0.4567, 0.375, 0.4945, 0.375, 0.4945, 0.375, 0.4567, 0.375, 0.4567, 0.375, 0.4945, 0.375, 0.4945, 0.375, 0.4567, 0.3317, 0.75, 0.3317, 0.7078, 0.3317, 0.7078, 0.3317, 0.75, 0.3317, 0.7078, 0.3317, 0.75, 0.3317, 0.75, 0.3317, 0.7078, 0.3317, 0.7078, 0.375, 0.7078, 0.375, 0.7078, 0.3317, 0.7078, 0.3317, 0.7078, 0.375, 0.7078, 0.375, 0.7078, 0.3317, 0.7078, 0.375, 0.7078, 0.375, 0.75, 0.375, 0.75, 0.375, 0.7078, 0.375, 0.7078, 0.375, 0.75, 0.375, 0.75, 0.375, 0.7078, 0.375, 0.75, 0.375, 0.7933, 0.375, 0.7933, 0.375, 0.75, 0.375, 0.75, 0.375, 0.7933, 0.375, 0.7933, 0.375, 0.75, 0.375, 0.5505, 0.375, 0.5505, 0.375, 0.5505, 0.375, 0.5505, 0.375, 0.5505, 0.375, 0.5505, 0.375, 0.5505, 0.375, 0.5505, 0.375, 0.5505, 0.3317, 0.5505, 0.3317, 0.5505, 0.375, 0.5505, 0.3317, 0.5505, 0.3317, 0.5505, 0.3317, 0.5505, 0.3317, 0.5505, 0.3317, 0.5505, 0.375, 0.5505, 0.375, 0.5505, 0.3317, 0.5505, 0.375, 0.5505, 0.3317, 0.5505, 0.3317, 0.5505, 0.375, 0.5505, 0.3317, 0.5505, 0.375, 0.5505, 0.375, 0.5505, 0.3317, 0.5505, 0.3317, 0.5505, 0.3317, 0.5505, 0.3317, 0.5505, 0.3317, 0.5505, 0.375, 0.5505, 0.3317, 0.5505, 0.3317, 0.5505, 0.375, 0.5505, 0.3317, 0.5505, 0.3317, 0.5, 0.3317, 0.5, 0.3317, 0.5505, 0.375, 0.4567, 0.375, 0.4567, 0.375, 0.4567, 0.375, 0.4567, 0.3317, 0.5505, 0.3317, 0.5, 0.3317, 0.5, 0.3317, 0.5505, 0.3317, 0.5505, 0.3317, 0.5505, 0.3317, 0.5505, 0.3317, 0.5505, 0.3317, 0.5505, 0.3317, 0.5505, 0.3317, 0.5505, 0.3317, 0.5505, 0.3317, 0.5, 0.3317, 0.5505, 0.3317, 0.5505, 0.3317, 0.5, 0.375, 0.4567, 0.375, 0.4567, 0.375, 0.4567, 0.375, 0.4567, 0.3317, 0.7078, 0.3317, 0.75, 0.3317, 0.75, 0.3317, 0.7078, 0.3317, 0.7078, 0.3317, 0.7078, 0.3317, 0.7078, 0.3317, 0.7078, 0.375, 0.7933, 0.375, 0.7933, 0.375, 0.7933, 0.375, 0.7933, 0.3317, 0.75, 0.3317, 0.7078, 0.3317, 0.7078, 0.3317, 0.75, 0.3317, 0.7078, 0.3317, 0.7078, 0.3317, 0.7078, 0.3317, 0.7078, 0.3317, 0.75, 0.3317, 0.7078, 0.3317, 0.7078, 0.3317, 0.75, 0.375, 0.7933, 0.375, 0.7933, 0.375, 0.7933, 0.375, 0.7933, 0.75, 0.5505, 0.6683, 0.5505, 0.6369, 0.5505, 0.6284, 0.5505, 0.6288, 0.5505, 0.6308, 0.5505, 0.6452, 0.5505, 0.6683, 0.5505, 0.75, 0.5505, 0.375, 0.7933, 0.375, 0.7933, 0.375, 0.7933, 0.375, 0.7933, 0.3317, 0.75, 0.3317, 0.7078, 0.3317, 0.7078, 0.3317, 0.75, 0.3317, 0.7078, 0.3317, 0.7078, 0.3317, 0.7078, 0.3317, 0.7078, 0.3317, 0.7078, 0.3317, 0.75, 0.3317, 0.75, 0.3317, 0.7078, 0.375, 0.4567, 0.375, 0.4567, 0.375, 0.4945, 0.375, 0.4945, 0.6325, 0.7078, 0.6325, 0.7425, 0.6683, 0.7425, 0.6683, 0.7078, 0.375, 0.5505, 0.375, 0.7078, 0.5866, 0.7078, 0.5866, 0.5505, 0.375, 0.7933, 0.375, 0.875, 0.5866, 0.875, 0.5866, 0.7933, 0.6683, 0.7078, 0.6683, 0.7425, 0.75, 0.7425, 0.75, 0.7078, 0.375, 0.7078, 0.375, 0.75, 0.5866, 0.75, 0.5866, 0.7078, 0.375, 0.375, 0.375, 0.4567, 0.625, 0.4567, 0.625, 0.375, 0.25, 0.7078, 0.25, 0.75, 0.3317, 0.75, 0.3317, 0.7078, 0.25, 0.5505, 0.25, 0.7078, 0.3317, 0.7078, 0.3317, 0.5505, 0.6252, 0.5055, 0.625, 0.5055, 0.625, 0.5474, 0.6265, 0.5473, 0.6683, 0.6291, 0.6683, 0.7078, 0.75, 0.7078, 0.75, 0.6291, 0.3317, 0.5505, 0.3317, 0.7078, 0.375, 0.7078, 0.375, 0.5505, 0.375, 0.5505, 0.375, 0.5505, 0.3317, 0.5505, 0.3317, 0.5505, 0.625, 0.4567, 0.625, 0.4945, 0.625, 0.4935, 0.625, 0.4895, 0.625, 0.4782, 0.625, 0.4567, 0.625, 0.375, 0.625, 0.375, 0.25, 0.5, 0.25, 0.5505, 0.3317, 0.5505, 0.3317, 0.5, 0.3317, 0.7078, 0.3317, 0.75, 0.375, 0.75, 0.375, 0.7078, 0.6683, 0.5055, 0.6683, 0.5473, 0.75, 0.5473, 0.75, 0.5055, 0.3317, 0.5505, 0.3317, 0.5505, 0.3317, 0.5, 0.3317, 0.5, 0.375, 0.75, 0.375, 0.75, 0.375, 0.7933, 0.375, 0.7933, 0.3317, 0.5, 0.3317, 0.5505, 0.375, 0.5505, 0.375, 0.5055, 0.3695, 0.5, 0.375, 0.7078, 0.375, 0.7078, 0.375, 0.75, 0.375, 0.75, 0.3317, 0.7078, 0.3317, 0.7078, 0.375, 0.7078, 0.375, 0.7078, 0.3317, 0.75, 0.3317, 0.75, 0.3317, 0.7078, 0.3317, 0.7078, 0.375, 0.4567, 0.375, 0.4945, 0.625, 0.4945, 0.625, 0.4567, 0.625, 0.5474, 0.625, 0.5474, 0.625, 0.5055, 0.625, 0.5055, 0.625, 0.543, 0.6298, 0.5505, 0.625, 0.5474, 0.625, 0.543, 0.625, 0.5505, 0.375, 0.5055, 0.375, 0.5055, 0.375, 0.5505, 0.375, 0.5505, 0.6435, 0.5055, 0.6252, 0.5055, 0.6265, 0.5473, 0.6435, 0.5473, 0.6157, 0.5505, 0.5866, 0.5505, 0.5866, 0.7078, 0.6325, 0.7078, 0.6325, 0.5538, 0.6325, 0.7078, 0.5866, 0.7078, 0.5866, 0.75, 0.6325, 0.7425, 0.625, 0.7933, 0.5866, 0.7933, 0.5866, 0.875, 0.625, 0.875, 0.625, 0.7575, 0.5866, 0.75, 0.5866, 0.7933, 0.625, 0.7933, 0.6325, 0.5538, 0.6325, 0.7078, 0.6683, 0.7078, 0.6683, 0.6291, 0.6683, 0.5505, 0.6369, 0.5505, 0.375, 0.75, 0.375, 0.7933, 0.5866, 0.7933, 0.5866, 0.75, 0.6157, 0.5505, 0.6325, 0.5538, 0.6325, 0.5505, 0.75, 0.5505, 0.75, 0.5473, 0.6683, 0.5473, 0.6683, 0.5505, 0.6683, 0.5505, 0.6683, 0.5473, 0.6435, 0.5473, 0.6452, 0.5505, 0.6452, 0.5505, 0.6435, 0.5473, 0.6265, 0.5473, 0.6308, 0.5505, 0.6308, 0.5505, 0.6265, 0.5473, 0.625, 0.5474, 0.6288, 0.5505, 0.6284, 0.5505, 0.625, 0.5474, 0.6298, 0.5505, 0.6369, 0.5505, 0.6288, 0.5505, 0.625, 0.5474, 0.625, 0.5474, 0.6284, 0.5505, 0.6683, 0.5055, 0.6435, 0.5055, 0.6435, 0.5473, 0.6683, 0.5473, 0.625, 0.5055, 0.625, 0.4945, 0.375, 0.4945, 0.375, 0.5055, 0.375, 0.4945, 0.375, 0.5055, 0.375, 0.5055, 0.375, 0.4945, 0.625, 0.375, 0.625, 0.375, 0.625, 0.4567, 0.625, 0.4567, 0.625, 0.4782, 0.625, 0.4815, 0.625, 0.4567, 0.625, 0.4567, 0.625, 0.4895, 0.625, 0.495, 0.625, 0.4815, 0.625, 0.4782, 0.625, 0.4935, 0.625, 0.5, 0.625, 0.495, 0.625, 0.4895, 0.625, 0.4945, 0.625, 0.5055, 0.625, 0.5055, 0.625, 0.4935, 0.375, 0.5055, 0.375, 0.5505, 0.5866, 0.5505, 0.625, 0.543, 0.625, 0.5055, 0.375, 0.4945, 0.375, 0.5055, 0.375, 0.5055, 0.375, 0.4945, 0.375, 0.4945, 0.375, 0.5055, 0.375, 0.5055, 0.375, 0.4945, 0.375, 0.5055, 0.375, 0.5055, 0.375, 0.5505, 0.375, 0.5505, 0.375, 0.5055, 0.375, 0.5055, 0.375, 0.5505, 0.375, 0.5505, 0.3317, 0.5505, 0.3317, 0.5505, 0.3317, 0.5, 0.3317, 0.5, 0.3317, 0.5, 0.3317, 0.5, 0.3317, 0.5505, 0.3317, 0.5505, 0.375, 0.5505, 0.375, 0.5505, 0.3317, 0.5505, 0.3317, 0.5505, 0.375, 0.4567, 0.375, 0.4567, 0.375, 0.4945, 0.375, 0.4945, 0.375, 0.4567, 0.375, 0.4567, 0.375, 0.4945, 0.375, 0.4945, 0.3317, 0.75, 0.3317, 0.75, 0.3317, 0.7078, 0.3317, 0.7078, 0.3317, 0.7078, 0.3317, 0.7078, 0.3317, 0.75, 0.3317, 0.75, 0.3317, 0.7078, 0.3317, 0.7078, 0.375, 0.7078, 0.375, 0.7078, 0.3317, 0.7078, 0.3317, 0.7078, 0.375, 0.7078, 0.375, 0.7078, 0.375, 0.7078, 0.375, 0.7078, 0.375, 0.75, 0.375, 0.75, 0.375, 0.7078, 0.375, 0.7078, 0.375, 0.75, 0.375, 0.75, 0.375, 0.75, 0.375, 0.75, 0.375, 0.7933, 0.375, 0.7933, 0.375, 0.75, 0.375, 0.75, 0.375, 0.7933, 0.375, 0.7933, 0.375, 0.5505, 0.375, 0.5505, 0.375, 0.5505, 0.375, 0.5505, 0.375, 0.5505, 0.375, 0.5505, 0.3317, 0.5505, 0.3317, 0.5505, 0.375, 0.5505, 0.375, 0.5505, 0.3317, 0.5505, 0.3317, 0.5505, 0.3317, 0.5505, 0.3317, 0.5505, 0.3317, 0.5505, 0.3317, 0.5505, 0.3317, 0.5505, 0.3317, 0.5505, 0.375, 0.5505, 0.375, 0.5505, 0.375, 0.5505, 0.375, 0.5505, 0.3317, 0.5505, 0.3317, 0.5505, 0.3317, 0.5505, 0.3317, 0.5505, 0.3317, 0.5505, 0.3317, 0.5505, 0.3317, 0.5505, 0.3317, 0.5505, 0.375, 0.5505, 0.375, 0.5505, 0.375, 0.5505, 0.375, 0.5505, 0.375, 0.5505, 0.375, 0.5505, 0.3317, 0.5505, 0.3317, 0.5505, 0.3317, 0.5, 0.3317, 0.5, 0.375, 0.4567, 0.375, 0.4567, 0.375, 0.4567, 0.375, 0.4567, 0.3317, 0.5505, 0.3317, 0.5505, 0.3317, 0.5, 0.3317, 0.5, 0.3317, 0.5505, 0.3317, 0.5505, 0.3317, 0.5505, 0.3317, 0.5505, 0.3317, 0.5505, 0.3317, 0.5505, 0.3317, 0.5505, 0.3317, 0.5505, 0.3317, 0.5, 0.3317, 0.5, 0.3317, 0.5505, 0.3317, 0.5505, 0.375, 0.4567, 0.375, 0.4567, 0.375, 0.4567, 0.375, 0.4567, 0.3317, 0.7078, 0.3317, 0.7078, 0.3317, 0.75, 0.3317, 0.75, 0.3317, 0.7078, 0.3317, 0.7078, 0.3317, 0.7078, 0.3317, 0.7078, 0.375, 0.7933, 0.375, 0.7933, 0.375, 0.7933, 0.375, 0.7933, 0.3317, 0.75, 0.3317, 0.75, 0.3317, 0.7078, 0.3317, 0.7078, 0.3317, 0.7078, 0.3317, 0.7078, 0.3317, 0.7078, 0.3317, 0.7078, 0.3317, 0.75, 0.3317, 0.75, 0.3317, 0.7078, 0.3317, 0.7078, 0.375, 0.7933, 0.375, 0.7933, 0.375, 0.7933, 0.375, 0.7933, 0.75, 0.5505, 0.75, 0.5505, 0.6683, 0.5505, 0.6452, 0.5505, 0.6308, 0.5505, 0.6288, 0.5505, 0.6284, 0.5505, 0.6369, 0.5505, 0.6683, 0.5505, 0.375, 0.7933, 0.375, 0.7933, 0.375, 0.7933, 0.375, 0.7933, 0.375, 0.7933, 0.375, 0.7933, 0.375, 0.7933, 0.375, 0.7933, 0.3317, 0.75, 0.3317, 0.75, 0.3317, 0.7078, 0.3317, 0.7078, 0.3317, 0.75, 0.3317, 0.75, 0.3317, 0.7078, 0.3317, 0.7078, 0.3317, 0.7078, 0.3317, 0.7078, 0.3317, 0.7078, 0.3317, 0.7078, 0.3317, 0.7078, 0.3317, 0.7078, 0.3317, 0.7078, 0.3317, 0.7078, 0.3317, 0.7078, 0.3317, 0.7078, 0.3317, 0.75, 0.3317, 0.75, 0.3317, 0.7078, 0.3317, 0.7078, 0.3317, 0.75, 0.3317, 0.75, 0.3317, 0.75, 0.3317, 0.7078, 0.3317, 0.7078, 0.3317, 0.75, 0.3317, 0.7078, 0.375, 0.7078, 0.375, 0.7078, 0.3317, 0.7078, 0.375, 0.7078, 0.375, 0.75, 0.375, 0.75, 0.375, 0.7078, 0.375, 0.75, 0.375, 0.7933, 0.375, 0.7933, 0.375, 0.75, 0.375, 0.5505, 0.375, 0.5505, 0.375, 0.5505, 0.375, 0.5505, 0.3317, 0.5505, 0.375, 0.5505, 0.375, 0.5505, 0.3317, 0.5505, 0.3317, 0.5505, 0.3317, 0.5505, 0.3317, 0.5505, 0.3317, 0.5505, 0.375, 0.5505, 0.3317, 0.5505, 0.3317, 0.5505, 0.375, 0.5505, 0.375, 0.5505, 0.3317, 0.5505, 0.3317, 0.5505, 0.375, 0.5505, 0.3317, 0.5505, 0.3317, 0.5505, 0.3317, 0.5505, 0.3317, 0.5505, 0.3317, 0.5505, 0.375, 0.5505, 0.375, 0.5505, 0.3317, 0.5505, 0.375, 0.5505, 0.375, 0.5505, 0.375, 0.5505, 0.375, 0.5505, 0.375, 0.4945, 0.375, 0.4945, 0.375, 0.5055, 0.375, 0.5055, 0.375, 0.5055, 0.375, 0.5505, 0.375, 0.5505, 0.375, 0.5055, 0.3317, 0.5505, 0.3317, 0.5, 0.3317, 0.5, 0.3317, 0.5505, 0.375, 0.5505, 0.3317, 0.5505, 0.3317, 0.5505, 0.375, 0.5505, 0.375, 0.4567, 0.375, 0.4945, 0.375, 0.4945, 0.375, 0.4567, 0.375, 0.4945, 0.375, 0.4945, 0.375, 0.5055, 0.375, 0.5055, 0.375, 0.5055, 0.375, 0.5505, 0.375, 0.5505, 0.375, 0.5055, 0.3317, 0.5505, 0.3317, 0.5, 0.3317, 0.5, 0.3317, 0.5505, 0.375, 0.5505, 0.3317, 0.5505, 0.3317, 0.5505, 0.375, 0.5505, 0.375, 0.4567, 0.375, 0.4945, 0.375, 0.4945, 0.375, 0.4567, 0.3317, 0.75, 0.3317, 0.7078, 0.3317, 0.7078, 0.3317, 0.75, 0.3317, 0.7078, 0.375, 0.7078, 0.375, 0.7078, 0.3317, 0.7078, 0.375, 0.7078, 0.375, 0.75, 0.375, 0.75, 0.375, 0.7078, 0.375, 0.75, 0.375, 0.7933, 0.375, 0.7933, 0.375, 0.75, 0.375, 0.75, 0.375, 0.7933, 0.375, 0.7933, 0.375, 0.75, 0.375, 0.7078, 0.375, 0.75, 0.375, 0.75, 0.375, 0.7078, 0.3317, 0.7078, 0.375, 0.7078, 0.375, 0.7078, 0.3317, 0.7078, 0.3317, 0.75, 0.3317, 0.7078, 0.3317, 0.7078, 0.3317, 0.75, 0.6683, 0.5505, 0.6683, 0.6291, 0.75, 0.6291, 0.75, 0.5505, 0.6683, 0.5505, 0.75, 0.5505, 0.75, 0.6291, 0.6683, 0.6291])
me_cube_001.materials.append(mat_material)
me_cube_001.use_mirror_vertex_groups = False
me_cube_001.update()

# ---- objects
ob_cadeira_normal = bpy.data.objects.new('cadeira normal', me_cube)
ob_cadeira_quebrada = bpy.data.objects.new('cadeira quebrada', me_cube_001)

# ---- transforms, parenting, visibility, modifiers, constraints
ob_cadeira_normal.location = (0.0, 0.0, 0.0)
ob_cadeira_normal.lock_rotations_4d = False
ob_cadeira_normal.empty_display_type = 'ARROWS'
ob_cadeira_normal.lineart.crease_threshold = 0.0
ob_cadeira_quebrada.location = (0.0, 0.0, 0.0)
ob_cadeira_quebrada.lock_rotations_4d = False
ob_cadeira_quebrada.empty_display_type = 'ARROWS'
ob_cadeira_quebrada.lineart.crease_threshold = 0.0

# ---- collection membership
col_collection.objects.link(ob_cadeira_normal)
col_collection.objects.link(ob_cadeira_quebrada)

# ---- scene / render settings (as saved in the file)
scene.frame_start = 1; scene.frame_end = 250; scene.frame_set(1)
scene.render.engine = 'BLENDER_EEVEE_NEXT'
scene.cycles.sampling_pattern = 'TABULATED_SOBOL'
scene.cycles.use_light_tree = False
scene.view_settings.view_transform = 'Filmic'
bpy.context.view_layer.update()

# ---- added for rendering (the .blend has no active camera and no usable light): camera, sun
cam_auto = bpy.data.cameras.new('AutoCamera')
cam_auto.lens = 50.0
cam_auto.sensor_width = 36.0
cam_auto.clip_end = 1000.0
ob_auto_camera = bpy.data.objects.new('AutoCamera', cam_auto)
scene.collection.objects.link(ob_auto_camera)
ob_auto_camera.location = (1.20908, -1.62431, 1.56488)
ob_auto_camera.rotation_euler = (1.09748, -7.21219e-08, 0.694738)
scene.camera = ob_auto_camera
light_auto_sun = bpy.data.lights.new('AutoSun', 'SUN')
light_auto_sun.energy = 3.0
light_auto_sun.angle = 0.0523599
ob_auto_sun = bpy.data.objects.new('AutoSun', light_auto_sun)
scene.collection.objects.link(ob_auto_sun)
ob_auto_sun.rotation_euler = (0.872665, 0.174533, 0.523599)
bpy.context.view_layer.update()
